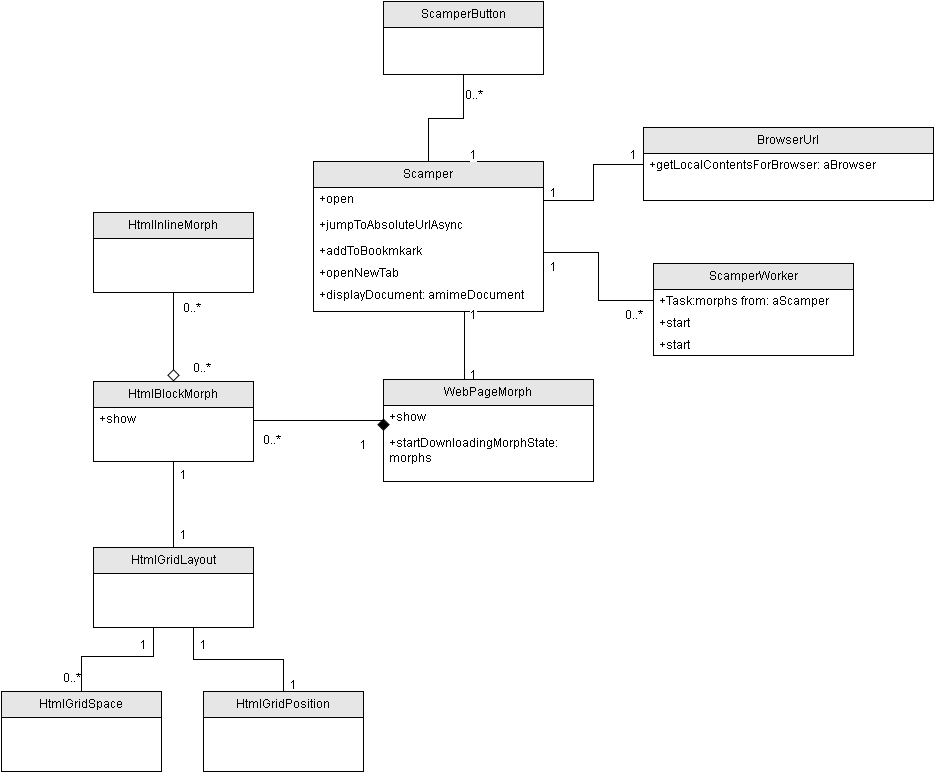

The diagram above was exported from draw.io. Its source (the exported page's mxGraphModel, read from the mxfile embedded in the PNG):
<mxGraphModel dx="2044" dy="764" grid="1" gridSize="10" guides="1" tooltips="1" connect="1" arrows="1" fold="1" page="1" pageScale="1" pageWidth="850" pageHeight="1100" background="#ffffff" math="0" shadow="0">
  <root>
    <mxCell id="0" />
    <mxCell id="1" parent="0" />
    <mxCell id="28" style="edgeStyle=orthogonalEdgeStyle;rounded=0;html=1;exitX=0.5;exitY=1;entryX=0.444;entryY=0.008;startArrow=none;startFill=0;endArrow=none;endFill=0;endSize=6;jettySize=auto;orthogonalLoop=1;entryPerimeter=0;" parent="1" source="3" target="32" edge="1">
      <mxGeometry relative="1" as="geometry">
        <mxPoint x="300" y="450" as="targetPoint" />
        <Array as="points">
          <mxPoint x="321" y="362" />
          <mxPoint x="321" y="451" />
        </Array>
      </mxGeometry>
    </mxCell>
    <object label="Scamper" id="3">
      <mxCell style="swimlane;html=1;fontStyle=0;childLayout=stackLayout;horizontal=1;startSize=26;fillColor=#E6E6E6;horizontalStack=0;resizeParent=1;resizeLast=0;collapsible=1;marginBottom=0;swimlaneFillColor=#ffffff;" parent="1" vertex="1">
        <mxGeometry x="170" y="230" width="230" height="150" as="geometry" />
      </mxCell>
    </object>
    <mxCell id="4" value="+open" style="text;html=1;strokeColor=none;fillColor=none;align=left;verticalAlign=top;spacingLeft=4;spacingRight=4;whiteSpace=wrap;overflow=hidden;rotatable=0;points=[[0,0.5],[1,0.5]];portConstraint=eastwest;" parent="3" vertex="1">
      <mxGeometry y="26" width="230" height="26" as="geometry" />
    </mxCell>
    <mxCell id="5" value="+jumpToAbsoluteUrlAsync" style="text;html=1;strokeColor=none;fillColor=none;align=left;verticalAlign=top;spacingLeft=4;spacingRight=4;whiteSpace=wrap;overflow=hidden;rotatable=0;points=[[0,0.5],[1,0.5]];portConstraint=eastwest;" parent="3" vertex="1">
      <mxGeometry y="52" width="230" height="26" as="geometry" />
    </mxCell>
    <mxCell id="6" value="+addToBookmkark" style="text;html=1;strokeColor=none;fillColor=none;align=left;verticalAlign=top;spacingLeft=4;spacingRight=4;whiteSpace=wrap;overflow=hidden;rotatable=0;points=[[0,0.5],[1,0.5]];portConstraint=eastwest;" parent="3" vertex="1">
      <mxGeometry y="78" width="230" height="22" as="geometry" />
    </mxCell>
    <mxCell id="15" value="+openNewTab" style="text;html=1;strokeColor=none;fillColor=none;align=left;verticalAlign=top;spacingLeft=4;spacingRight=4;whiteSpace=wrap;overflow=hidden;rotatable=0;points=[[0,0.5],[1,0.5]];portConstraint=eastwest;" parent="3" vertex="1">
      <mxGeometry y="100" width="230" height="22" as="geometry" />
    </mxCell>
    <mxCell id="72" value="+displayDocument: amimeDocument&lt;br&gt;" style="text;html=1;strokeColor=none;fillColor=none;align=left;verticalAlign=top;spacingLeft=4;spacingRight=4;whiteSpace=wrap;overflow=hidden;rotatable=0;points=[[0,0.5],[1,0.5]];portConstraint=eastwest;" parent="3" vertex="1">
      <mxGeometry y="122" width="230" height="22" as="geometry" />
    </mxCell>
    <mxCell id="20" style="edgeStyle=orthogonalEdgeStyle;rounded=0;html=1;exitX=0.5;exitY=1;entryX=0.5;entryY=0;startArrow=none;startFill=0;endArrow=none;endFill=0;endSize=6;jettySize=auto;orthogonalLoop=1;" parent="1" source="16" target="3" edge="1">
      <mxGeometry relative="1" as="geometry" />
    </mxCell>
    <mxCell id="21" value="0..*&lt;br&gt;" style="text;html=1;resizable=0;points=[];align=center;verticalAlign=middle;labelBackgroundColor=#ffffff;" parent="20" vertex="1" connectable="0">
      <mxGeometry x="-0.7753" y="2" relative="1" as="geometry">
        <mxPoint x="8" y="7" as="offset" />
      </mxGeometry>
    </mxCell>
    <mxCell id="23" value="1" style="text;html=1;resizable=0;points=[];align=center;verticalAlign=middle;labelBackgroundColor=#ffffff;" parent="20" vertex="1" connectable="0">
      <mxGeometry x="-0.7753" y="2" relative="1" as="geometry">
        <mxPoint x="8" y="67" as="offset" />
      </mxGeometry>
    </mxCell>
    <mxCell id="30" value="1" style="text;html=1;resizable=0;points=[];align=center;verticalAlign=middle;labelBackgroundColor=#ffffff;" parent="20" vertex="1" connectable="0">
      <mxGeometry x="-0.7753" y="2" relative="1" as="geometry">
        <mxPoint x="8" y="227" as="offset" />
      </mxGeometry>
    </mxCell>
    <mxCell id="31" value="1" style="text;html=1;resizable=0;points=[];align=center;verticalAlign=middle;labelBackgroundColor=#ffffff;" parent="20" vertex="1" connectable="0">
      <mxGeometry x="-0.7753" y="2" relative="1" as="geometry">
        <mxPoint x="8" y="287" as="offset" />
      </mxGeometry>
    </mxCell>
    <mxCell id="42" value="1" style="text;html=1;resizable=0;points=[];align=center;verticalAlign=middle;labelBackgroundColor=#ffffff;" parent="20" vertex="1" connectable="0">
      <mxGeometry x="-0.7753" y="2" relative="1" as="geometry">
        <mxPoint x="-102" y="357" as="offset" />
      </mxGeometry>
    </mxCell>
    <mxCell id="51" value="1" style="text;html=1;resizable=0;points=[];align=center;verticalAlign=middle;labelBackgroundColor=#ffffff;" parent="20" vertex="1" connectable="0">
      <mxGeometry x="-0.7753" y="2" relative="1" as="geometry">
        <mxPoint x="-282" y="387" as="offset" />
      </mxGeometry>
    </mxCell>
    <mxCell id="52" value="1" style="text;html=1;resizable=0;points=[];align=center;verticalAlign=middle;labelBackgroundColor=#ffffff;" parent="20" vertex="1" connectable="0">
      <mxGeometry x="-0.7753" y="2" relative="1" as="geometry">
        <mxPoint x="-282" y="447" as="offset" />
      </mxGeometry>
    </mxCell>
    <mxCell id="55" value="1" style="text;html=1;resizable=0;points=[];align=center;verticalAlign=middle;labelBackgroundColor=#ffffff;" parent="20" vertex="1" connectable="0">
      <mxGeometry x="-0.7753" y="2" relative="1" as="geometry">
        <mxPoint x="-322" y="557" as="offset" />
      </mxGeometry>
    </mxCell>
    <mxCell id="59" value="1" style="text;html=1;resizable=0;points=[];align=center;verticalAlign=middle;labelBackgroundColor=#ffffff;" parent="20" vertex="1" connectable="0">
      <mxGeometry x="-0.7753" y="2" relative="1" as="geometry">
        <mxPoint x="-262" y="557" as="offset" />
      </mxGeometry>
    </mxCell>
    <mxCell id="60" value="1" style="text;html=1;resizable=0;points=[];align=center;verticalAlign=middle;labelBackgroundColor=#ffffff;" parent="20" vertex="1" connectable="0">
      <mxGeometry x="-0.7753" y="2" relative="1" as="geometry">
        <mxPoint x="-172" y="597" as="offset" />
      </mxGeometry>
    </mxCell>
    <mxCell id="63" value="1" style="text;html=1;resizable=0;points=[];align=center;verticalAlign=middle;labelBackgroundColor=#ffffff;" parent="20" vertex="1" connectable="0">
      <mxGeometry x="-0.7753" y="2" relative="1" as="geometry">
        <mxPoint x="168" y="67" as="offset" />
      </mxGeometry>
    </mxCell>
    <mxCell id="64" value="1" style="text;html=1;resizable=0;points=[];align=center;verticalAlign=middle;labelBackgroundColor=#ffffff;" parent="20" vertex="1" connectable="0">
      <mxGeometry x="-0.7753" y="2" relative="1" as="geometry">
        <mxPoint x="88" y="105" as="offset" />
      </mxGeometry>
    </mxCell>
    <mxCell id="68" value="1" style="text;html=1;resizable=0;points=[];align=center;verticalAlign=middle;labelBackgroundColor=#ffffff;" parent="20" vertex="1" connectable="0">
      <mxGeometry x="-0.7753" y="2" relative="1" as="geometry">
        <mxPoint x="88" y="179" as="offset" />
      </mxGeometry>
    </mxCell>
    <mxCell id="69" value="0..*&lt;br&gt;" style="text;html=1;resizable=0;points=[];align=center;verticalAlign=middle;labelBackgroundColor=#ffffff;" parent="20" vertex="1" connectable="0">
      <mxGeometry x="-0.7753" y="2" relative="1" as="geometry">
        <mxPoint x="168" y="227" as="offset" />
      </mxGeometry>
    </mxCell>
    <mxCell id="16" value="ScamperButton" style="swimlane;html=1;fontStyle=0;childLayout=stackLayout;horizontal=1;startSize=26;fillColor=#E6E6E6;horizontalStack=0;resizeParent=1;resizeLast=0;collapsible=1;marginBottom=0;swimlaneFillColor=#ffffff;" parent="1" vertex="1">
      <mxGeometry x="240" y="70" width="160" height="73" as="geometry" />
    </mxCell>
    <object label="WebPageMorph" id="32">
      <mxCell style="swimlane;html=1;fontStyle=0;childLayout=stackLayout;horizontal=1;startSize=26;fillColor=#E6E6E6;horizontalStack=0;resizeParent=1;resizeLast=0;collapsible=1;marginBottom=0;swimlaneFillColor=#ffffff;" parent="1" vertex="1">
        <mxGeometry x="240" y="448" width="210" height="102" as="geometry" />
      </mxCell>
    </object>
    <mxCell id="33" value="+show" style="text;html=1;strokeColor=none;fillColor=none;align=left;verticalAlign=top;spacingLeft=4;spacingRight=4;whiteSpace=wrap;overflow=hidden;rotatable=0;points=[[0,0.5],[1,0.5]];portConstraint=eastwest;" parent="32" vertex="1">
      <mxGeometry y="26" width="210" height="26" as="geometry" />
    </mxCell>
    <mxCell id="73" value="+startDownloadingMorphState: morphs&lt;br&gt;" style="text;html=1;strokeColor=none;fillColor=none;align=left;verticalAlign=top;spacingLeft=4;spacingRight=4;whiteSpace=wrap;overflow=hidden;rotatable=0;points=[[0,0.5],[1,0.5]];portConstraint=eastwest;" parent="32" vertex="1">
      <mxGeometry y="52" width="210" height="38" as="geometry" />
    </mxCell>
    <mxCell id="39" style="edgeStyle=orthogonalEdgeStyle;rounded=0;html=1;exitX=1;exitY=0.5;entryX=0;entryY=0.5;startArrow=none;startFill=0;endArrow=diamond;endFill=1;endSize=10;jettySize=auto;orthogonalLoop=1;startSize=10;" parent="1" source="37" target="33" edge="1">
      <mxGeometry relative="1" as="geometry">
        <Array as="points">
          <mxPoint x="110" y="489" />
        </Array>
      </mxGeometry>
    </mxCell>
    <mxCell id="50" style="edgeStyle=orthogonalEdgeStyle;rounded=0;html=1;exitX=0.5;exitY=1;startArrow=none;startFill=0;startSize=10;endArrow=none;endFill=0;endSize=10;jettySize=auto;orthogonalLoop=1;" parent="1" source="37" target="48" edge="1">
      <mxGeometry relative="1" as="geometry" />
    </mxCell>
    <object label="HtmlBlockMorph" id="37">
      <mxCell style="swimlane;html=1;fontStyle=0;childLayout=stackLayout;horizontal=1;startSize=26;fillColor=#E6E6E6;horizontalStack=0;resizeParent=1;resizeLast=0;collapsible=1;marginBottom=0;swimlaneFillColor=#ffffff;" parent="1" vertex="1">
        <mxGeometry x="-50" y="450" width="160" height="80" as="geometry" />
      </mxCell>
    </object>
    <mxCell id="38" value="+show" style="text;html=1;strokeColor=none;fillColor=none;align=left;verticalAlign=top;spacingLeft=4;spacingRight=4;whiteSpace=wrap;overflow=hidden;rotatable=0;points=[[0,0.5],[1,0.5]];portConstraint=eastwest;" parent="37" vertex="1">
      <mxGeometry y="26" width="160" height="26" as="geometry" />
    </mxCell>
    <mxCell id="40" value="0..*&lt;br&gt;" style="text;html=1;resizable=0;points=[];align=center;verticalAlign=middle;labelBackgroundColor=#ffffff;" parent="1" vertex="1" connectable="0">
      <mxGeometry x="120" y="502" as="geometry">
        <mxPoint x="8" y="7" as="offset" />
      </mxGeometry>
    </mxCell>
    <mxCell id="45" style="edgeStyle=orthogonalEdgeStyle;rounded=0;html=1;exitX=0.5;exitY=1;entryX=0.5;entryY=0;startArrow=none;startFill=0;endArrow=diamond;endFill=0;endSize=10;jettySize=auto;orthogonalLoop=1;startSize=10;" parent="1" source="43" target="37" edge="1">
      <mxGeometry relative="1" as="geometry" />
    </mxCell>
    <object label="HtmlInlineMorph" id="43">
      <mxCell style="swimlane;html=1;fontStyle=0;childLayout=stackLayout;horizontal=1;startSize=26;fillColor=#E6E6E6;horizontalStack=0;resizeParent=1;resizeLast=0;collapsible=1;marginBottom=0;swimlaneFillColor=#ffffff;" parent="1" vertex="1">
        <mxGeometry x="-50" y="281" width="160" height="80" as="geometry" />
      </mxCell>
    </object>
    <mxCell id="46" value="0..*&lt;br&gt;" style="text;html=1;resizable=0;points=[];align=center;verticalAlign=middle;labelBackgroundColor=#ffffff;" parent="1" vertex="1" connectable="0">
      <mxGeometry x="40" y="370" as="geometry">
        <mxPoint x="8" y="7" as="offset" />
      </mxGeometry>
    </mxCell>
    <mxCell id="47" value="0..*&lt;br&gt;" style="text;html=1;resizable=0;points=[];align=center;verticalAlign=middle;labelBackgroundColor=#ffffff;" parent="1" vertex="1" connectable="0">
      <mxGeometry x="50" y="430" as="geometry">
        <mxPoint x="8" y="7" as="offset" />
      </mxGeometry>
    </mxCell>
    <mxCell id="54" style="edgeStyle=orthogonalEdgeStyle;rounded=0;html=1;entryX=0.5;entryY=0;startArrow=none;startFill=0;startSize=10;endArrow=none;endFill=0;endSize=10;jettySize=auto;orthogonalLoop=1;" parent="1" target="53" edge="1">
      <mxGeometry relative="1" as="geometry">
        <mxPoint x="10" y="690" as="sourcePoint" />
      </mxGeometry>
    </mxCell>
    <mxCell id="58" style="edgeStyle=orthogonalEdgeStyle;rounded=0;html=1;exitX=0.75;exitY=1;entryX=0.5;entryY=0;startArrow=none;startFill=0;startSize=10;endArrow=none;endFill=0;endSize=10;jettySize=auto;orthogonalLoop=1;" parent="1" source="48" target="57" edge="1">
      <mxGeometry relative="1" as="geometry">
        <Array as="points">
          <mxPoint x="50" y="696" />
          <mxPoint x="50" y="728" />
          <mxPoint x="140" y="728" />
        </Array>
      </mxGeometry>
    </mxCell>
    <object label="HtmlGridLayout" id="48">
      <mxCell style="swimlane;html=1;fontStyle=0;childLayout=stackLayout;horizontal=1;startSize=26;fillColor=#E6E6E6;horizontalStack=0;resizeParent=1;resizeLast=0;collapsible=1;marginBottom=0;swimlaneFillColor=#ffffff;" parent="1" vertex="1">
        <mxGeometry x="-50" y="616" width="160" height="80" as="geometry" />
      </mxCell>
    </object>
    <object label="HtmlGridSpace" id="53">
      <mxCell style="swimlane;html=1;fontStyle=0;childLayout=stackLayout;horizontal=1;startSize=26;fillColor=#E6E6E6;horizontalStack=0;resizeParent=1;resizeLast=0;collapsible=1;marginBottom=0;swimlaneFillColor=#ffffff;" parent="1" vertex="1">
        <mxGeometry x="-142" y="760" width="160" height="80" as="geometry" />
      </mxCell>
    </object>
    <mxCell id="56" value="0..*&lt;br&gt;" style="text;html=1;resizable=0;points=[];align=center;verticalAlign=middle;labelBackgroundColor=#ffffff;" parent="1" vertex="1" connectable="0">
      <mxGeometry x="-80" y="740" as="geometry">
        <mxPoint x="8" y="7" as="offset" />
      </mxGeometry>
    </mxCell>
    <object label="HtmlGridPosition" id="57">
      <mxCell style="swimlane;html=1;fontStyle=0;childLayout=stackLayout;horizontal=1;startSize=26;fillColor=#E6E6E6;horizontalStack=0;resizeParent=1;resizeLast=0;collapsible=1;marginBottom=0;swimlaneFillColor=#ffffff;" parent="1" vertex="1">
        <mxGeometry x="60" y="760" width="160" height="80" as="geometry" />
      </mxCell>
    </object>
    <mxCell id="62" style="edgeStyle=orthogonalEdgeStyle;rounded=0;html=1;exitX=0;exitY=0.5;entryX=1;entryY=0.5;startArrow=none;startFill=0;startSize=10;endArrow=none;endFill=0;endSize=10;jettySize=auto;orthogonalLoop=1;" parent="1" source="61" target="4" edge="1">
      <mxGeometry relative="1" as="geometry" />
    </mxCell>
    <mxCell id="61" value="BrowserUrl" style="swimlane;html=1;fontStyle=0;childLayout=stackLayout;horizontal=1;startSize=26;fillColor=#E6E6E6;horizontalStack=0;resizeParent=1;resizeLast=0;collapsible=1;marginBottom=0;swimlaneFillColor=#ffffff;" parent="1" vertex="1">
      <mxGeometry x="500" y="196" width="290" height="73" as="geometry" />
    </mxCell>
    <mxCell id="71" value="+getLocalContentsForBrowser: aBrowser&lt;br&gt;" style="text;html=1;strokeColor=none;fillColor=none;align=left;verticalAlign=top;spacingLeft=4;spacingRight=4;whiteSpace=wrap;overflow=hidden;rotatable=0;points=[[0,0.5],[1,0.5]];portConstraint=eastwest;" parent="61" vertex="1">
      <mxGeometry y="26" width="290" height="22" as="geometry" />
    </mxCell>
    <mxCell id="67" style="edgeStyle=orthogonalEdgeStyle;rounded=0;html=1;exitX=0;exitY=0.5;entryX=1;entryY=0.5;startArrow=none;startFill=0;startSize=10;endArrow=none;endFill=0;endSize=10;jettySize=auto;orthogonalLoop=1;" parent="1" source="65" target="6" edge="1">
      <mxGeometry relative="1" as="geometry">
        <Array as="points">
          <mxPoint x="455" y="369" />
          <mxPoint x="455" y="321" />
        </Array>
      </mxGeometry>
    </mxCell>
    <mxCell id="65" value="ScamperWorker" style="swimlane;html=1;fontStyle=0;childLayout=stackLayout;horizontal=1;startSize=26;fillColor=#E6E6E6;horizontalStack=0;resizeParent=1;resizeLast=0;collapsible=1;marginBottom=0;swimlaneFillColor=#ffffff;" parent="1" vertex="1">
      <mxGeometry x="510" y="332" width="200" height="92" as="geometry" />
    </mxCell>
    <mxCell id="66" value="+Task:morphs from: aScamper&lt;br&gt;" style="text;html=1;strokeColor=none;fillColor=none;align=left;verticalAlign=top;spacingLeft=4;spacingRight=4;whiteSpace=wrap;overflow=hidden;rotatable=0;points=[[0,0.5],[1,0.5]];portConstraint=eastwest;" parent="65" vertex="1">
      <mxGeometry y="26" width="200" height="22" as="geometry" />
    </mxCell>
    <mxCell id="70" value="+start" style="text;html=1;strokeColor=none;fillColor=none;align=left;verticalAlign=top;spacingLeft=4;spacingRight=4;whiteSpace=wrap;overflow=hidden;rotatable=0;points=[[0,0.5],[1,0.5]];portConstraint=eastwest;" parent="65" vertex="1">
      <mxGeometry y="48" width="200" height="22" as="geometry" />
    </mxCell>
    <mxCell id="74" value="+start" style="text;html=1;strokeColor=none;fillColor=none;align=left;verticalAlign=top;spacingLeft=4;spacingRight=4;whiteSpace=wrap;overflow=hidden;rotatable=0;points=[[0,0.5],[1,0.5]];portConstraint=eastwest;" parent="65" vertex="1">
      <mxGeometry y="70" width="200" height="22" as="geometry" />
    </mxCell>
  </root>
</mxGraphModel>